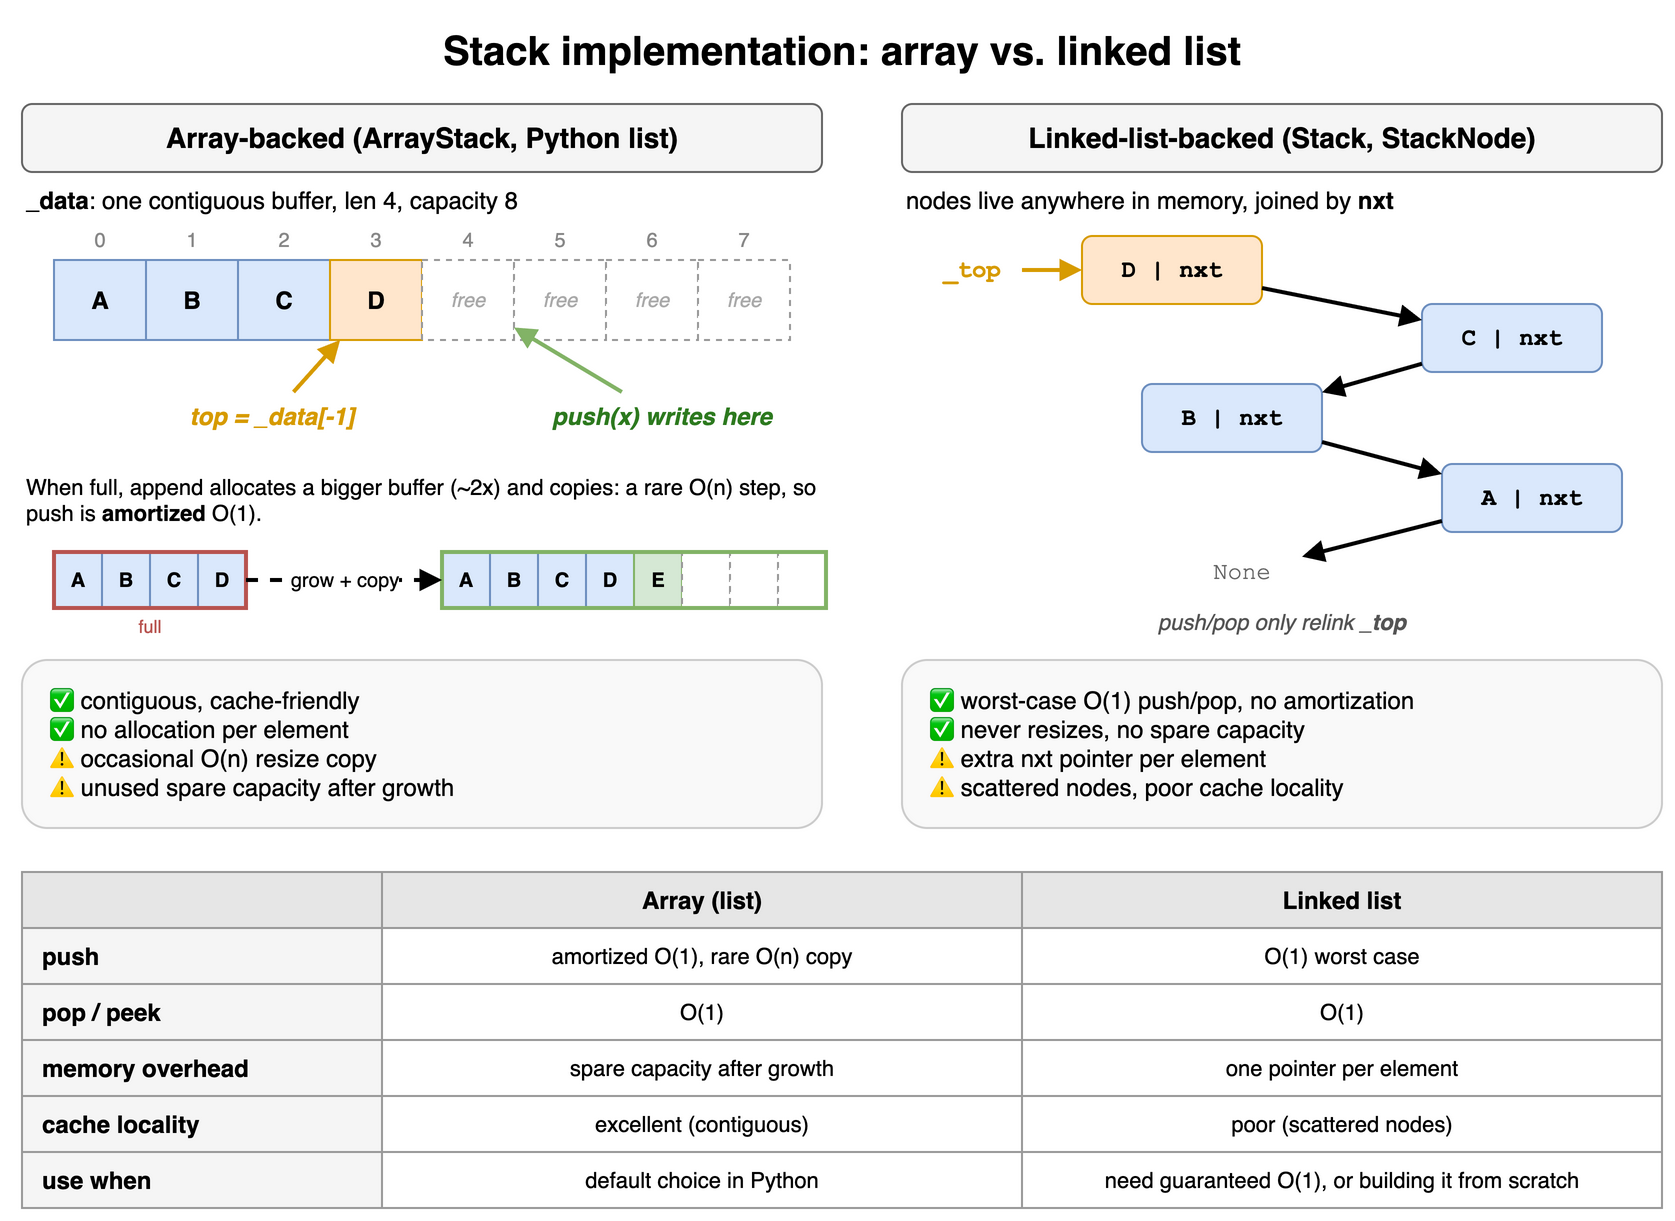

The diagram above was exported from draw.io. Its source (the exported page's mxGraphModel, read from the mxfile embedded in the PNG):
<mxGraphModel dx="900" dy="640" grid="1" gridSize="10" guides="1" tooltips="1" connect="1" arrows="1" fold="1" page="1" pageScale="1" pageWidth="900" pageHeight="640" math="0" shadow="0">
  <root>
    <mxCell id="0" />
    <mxCell id="1" parent="0" />
    <mxCell id="p2c1" value="Stack implementation: array vs. linked list" style="text;html=1;align=center;verticalAlign=middle;whiteSpace=wrap;fontSize=20;fontStyle=1;" vertex="1" parent="1">
      <mxGeometry x="40" y="10" width="820" height="30" as="geometry" />
    </mxCell>
    <mxCell id="p2c2" value="Array-backed  (ArrayStack, Python list)" style="rounded=1;whiteSpace=wrap;html=1;fillColor=#f5f5f5;strokeColor=#666666;fontStyle=1;fontSize=14;" vertex="1" parent="1">
      <mxGeometry x="40" y="52" width="400" height="34" as="geometry" />
    </mxCell>
    <mxCell id="p2c3" value="&lt;b&gt;_data&lt;/b&gt;: one contiguous buffer, len 4, capacity 8" style="text;html=1;align=center;verticalAlign=middle;whiteSpace=wrap;align=left;" vertex="1" parent="1">
      <mxGeometry x="40" y="90" width="400" height="20" as="geometry" />
    </mxCell>
    <mxCell id="p2c4" value="0" style="text;html=1;align=center;verticalAlign=middle;whiteSpace=wrap;fontSize=10;fontColor=#888888;" vertex="1" parent="1">
      <mxGeometry x="56" y="112" width="46" height="16" as="geometry" />
    </mxCell>
    <mxCell id="p2c5" value="1" style="text;html=1;align=center;verticalAlign=middle;whiteSpace=wrap;fontSize=10;fontColor=#888888;" vertex="1" parent="1">
      <mxGeometry x="102" y="112" width="46" height="16" as="geometry" />
    </mxCell>
    <mxCell id="p2c6" value="2" style="text;html=1;align=center;verticalAlign=middle;whiteSpace=wrap;fontSize=10;fontColor=#888888;" vertex="1" parent="1">
      <mxGeometry x="148" y="112" width="46" height="16" as="geometry" />
    </mxCell>
    <mxCell id="p2c7" value="3" style="text;html=1;align=center;verticalAlign=middle;whiteSpace=wrap;fontSize=10;fontColor=#888888;" vertex="1" parent="1">
      <mxGeometry x="194" y="112" width="46" height="16" as="geometry" />
    </mxCell>
    <mxCell id="p2c8" value="4" style="text;html=1;align=center;verticalAlign=middle;whiteSpace=wrap;fontSize=10;fontColor=#888888;" vertex="1" parent="1">
      <mxGeometry x="240" y="112" width="46" height="16" as="geometry" />
    </mxCell>
    <mxCell id="p2c9" value="5" style="text;html=1;align=center;verticalAlign=middle;whiteSpace=wrap;fontSize=10;fontColor=#888888;" vertex="1" parent="1">
      <mxGeometry x="286" y="112" width="46" height="16" as="geometry" />
    </mxCell>
    <mxCell id="p2c10" value="6" style="text;html=1;align=center;verticalAlign=middle;whiteSpace=wrap;fontSize=10;fontColor=#888888;" vertex="1" parent="1">
      <mxGeometry x="332" y="112" width="46" height="16" as="geometry" />
    </mxCell>
    <mxCell id="p2c11" value="7" style="text;html=1;align=center;verticalAlign=middle;whiteSpace=wrap;fontSize=10;fontColor=#888888;" vertex="1" parent="1">
      <mxGeometry x="378" y="112" width="46" height="16" as="geometry" />
    </mxCell>
    <mxCell id="p2c12" value="A" style="rounded=0;whiteSpace=wrap;html=1;fillColor=#dae8fc;strokeColor=#6c8ebf;fontStyle=1;" vertex="1" parent="1">
      <mxGeometry x="56" y="130" width="46" height="40" as="geometry" />
    </mxCell>
    <mxCell id="p2c13" value="B" style="rounded=0;whiteSpace=wrap;html=1;fillColor=#dae8fc;strokeColor=#6c8ebf;fontStyle=1;" vertex="1" parent="1">
      <mxGeometry x="102" y="130" width="46" height="40" as="geometry" />
    </mxCell>
    <mxCell id="p2c14" value="C" style="rounded=0;whiteSpace=wrap;html=1;fillColor=#dae8fc;strokeColor=#6c8ebf;fontStyle=1;" vertex="1" parent="1">
      <mxGeometry x="148" y="130" width="46" height="40" as="geometry" />
    </mxCell>
    <mxCell id="p2c15" value="D" style="rounded=0;whiteSpace=wrap;html=1;fillColor=#ffe6cc;strokeColor=#d79b00;fontStyle=1;" vertex="1" parent="1">
      <mxGeometry x="194" y="130" width="46" height="40" as="geometry" />
    </mxCell>
    <mxCell id="p2c16" value="free" style="rounded=0;whiteSpace=wrap;html=1;fillColor=#ffffff;strokeColor=#999999;dashed=1;fontSize=10;fontColor=#aaaaaa;fontStyle=2;" vertex="1" parent="1">
      <mxGeometry x="240" y="130" width="46" height="40" as="geometry" />
    </mxCell>
    <mxCell id="p2c17" value="free" style="rounded=0;whiteSpace=wrap;html=1;fillColor=#ffffff;strokeColor=#999999;dashed=1;fontSize=10;fontColor=#aaaaaa;fontStyle=2;" vertex="1" parent="1">
      <mxGeometry x="286" y="130" width="46" height="40" as="geometry" />
    </mxCell>
    <mxCell id="p2c18" value="free" style="rounded=0;whiteSpace=wrap;html=1;fillColor=#ffffff;strokeColor=#999999;dashed=1;fontSize=10;fontColor=#aaaaaa;fontStyle=2;" vertex="1" parent="1">
      <mxGeometry x="332" y="130" width="46" height="40" as="geometry" />
    </mxCell>
    <mxCell id="p2c19" value="free" style="rounded=0;whiteSpace=wrap;html=1;fillColor=#ffffff;strokeColor=#999999;dashed=1;fontSize=10;fontColor=#aaaaaa;fontStyle=2;" vertex="1" parent="1">
      <mxGeometry x="378" y="130" width="46" height="40" as="geometry" />
    </mxCell>
    <mxCell id="p2c20" value="top = _data[-1]" style="text;html=1;align=center;verticalAlign=middle;whiteSpace=wrap;fontStyle=3;fontColor=#d79b00;" vertex="1" parent="1">
      <mxGeometry x="110" y="196" width="110" height="24" as="geometry" />
    </mxCell>
    <mxCell id="p2c21" value="" style="endArrow=block;html=1;strokeWidth=2;strokeColor=#d79b00;" edge="1" parent="1" source="p2c20" target="p2c15">
      <mxGeometry relative="1" as="geometry" />
    </mxCell>
    <mxCell id="p2c22" value="push(x) writes here" style="text;html=1;align=center;verticalAlign=middle;whiteSpace=wrap;fontStyle=3;fontColor=#2d7a1f;" vertex="1" parent="1">
      <mxGeometry x="290" y="196" width="140" height="24" as="geometry" />
    </mxCell>
    <mxCell id="p2c23" value="" style="endArrow=block;html=1;strokeWidth=2;strokeColor=#82b366;" edge="1" parent="1" source="p2c22" target="p2c16">
      <mxGeometry relative="1" as="geometry" />
    </mxCell>
    <mxCell id="p2c24" value="When full, append allocates a bigger buffer (~2x) and copies: a rare O(n) step, so push is &lt;b&gt;amortized&lt;/b&gt; O(1)." style="text;html=1;align=center;verticalAlign=middle;whiteSpace=wrap;align=left;fontSize=11;" vertex="1" parent="1">
      <mxGeometry x="40" y="232" width="400" height="36" as="geometry" />
    </mxCell>
    <mxCell id="p2c25" value="A" style="rounded=0;whiteSpace=wrap;html=1;fillColor=#dae8fc;strokeColor=#6c8ebf;fontStyle=1;fontSize=10;" vertex="1" parent="1">
      <mxGeometry x="56" y="276" width="24" height="28" as="geometry" />
    </mxCell>
    <mxCell id="p2c26" value="B" style="rounded=0;whiteSpace=wrap;html=1;fillColor=#dae8fc;strokeColor=#6c8ebf;fontStyle=1;fontSize=10;" vertex="1" parent="1">
      <mxGeometry x="80" y="276" width="24" height="28" as="geometry" />
    </mxCell>
    <mxCell id="p2c27" value="C" style="rounded=0;whiteSpace=wrap;html=1;fillColor=#dae8fc;strokeColor=#6c8ebf;fontStyle=1;fontSize=10;" vertex="1" parent="1">
      <mxGeometry x="104" y="276" width="24" height="28" as="geometry" />
    </mxCell>
    <mxCell id="p2c28" value="D" style="rounded=0;whiteSpace=wrap;html=1;fillColor=#dae8fc;strokeColor=#6c8ebf;fontStyle=1;fontSize=10;" vertex="1" parent="1">
      <mxGeometry x="128" y="276" width="24" height="28" as="geometry" />
    </mxCell>
    <mxCell id="p2c29" value="" style="rounded=0;fillColor=none;strokeColor=#b85450;strokeWidth=2;html=1;" vertex="1" parent="1">
      <mxGeometry x="56" y="276" width="96" height="28" as="geometry" />
    </mxCell>
    <mxCell id="p2c30" value="full" style="text;html=1;align=center;verticalAlign=middle;whiteSpace=wrap;fontSize=9;fontColor=#b85450;" vertex="1" parent="1">
      <mxGeometry x="56" y="306" width="96" height="14" as="geometry" />
    </mxCell>
    <mxCell id="p2c31" value="A" style="rounded=0;whiteSpace=wrap;html=1;fillColor=#dae8fc;strokeColor=#6c8ebf;fontStyle=1;fontSize=10;" vertex="1" parent="1">
      <mxGeometry x="250" y="276" width="24" height="28" as="geometry" />
    </mxCell>
    <mxCell id="p2c32" value="B" style="rounded=0;whiteSpace=wrap;html=1;fillColor=#dae8fc;strokeColor=#6c8ebf;fontStyle=1;fontSize=10;" vertex="1" parent="1">
      <mxGeometry x="274" y="276" width="24" height="28" as="geometry" />
    </mxCell>
    <mxCell id="p2c33" value="C" style="rounded=0;whiteSpace=wrap;html=1;fillColor=#dae8fc;strokeColor=#6c8ebf;fontStyle=1;fontSize=10;" vertex="1" parent="1">
      <mxGeometry x="298" y="276" width="24" height="28" as="geometry" />
    </mxCell>
    <mxCell id="p2c34" value="D" style="rounded=0;whiteSpace=wrap;html=1;fillColor=#dae8fc;strokeColor=#6c8ebf;fontStyle=1;fontSize=10;" vertex="1" parent="1">
      <mxGeometry x="322" y="276" width="24" height="28" as="geometry" />
    </mxCell>
    <mxCell id="p2c35" value="E" style="rounded=0;whiteSpace=wrap;html=1;fillColor=#d5e8d4;strokeColor=#82b366;fontStyle=1;fontSize=10;" vertex="1" parent="1">
      <mxGeometry x="346" y="276" width="24" height="28" as="geometry" />
    </mxCell>
    <mxCell id="p2c36" value="" style="rounded=0;whiteSpace=wrap;html=1;fillColor=#ffffff;strokeColor=#999999;dashed=1;fontSize=10;" vertex="1" parent="1">
      <mxGeometry x="370" y="276" width="24" height="28" as="geometry" />
    </mxCell>
    <mxCell id="p2c37" value="" style="rounded=0;whiteSpace=wrap;html=1;fillColor=#ffffff;strokeColor=#999999;dashed=1;fontSize=10;" vertex="1" parent="1">
      <mxGeometry x="394" y="276" width="24" height="28" as="geometry" />
    </mxCell>
    <mxCell id="p2c38" value="" style="rounded=0;whiteSpace=wrap;html=1;fillColor=#ffffff;strokeColor=#999999;dashed=1;fontSize=10;" vertex="1" parent="1">
      <mxGeometry x="418" y="276" width="24" height="28" as="geometry" />
    </mxCell>
    <mxCell id="p2c39" value="" style="rounded=0;fillColor=none;strokeColor=#82b366;strokeWidth=2;html=1;" vertex="1" parent="1">
      <mxGeometry x="250" y="276" width="192" height="28" as="geometry" />
    </mxCell>
    <mxCell id="p2c40" value="grow + copy" style="endArrow=block;html=1;strokeWidth=2;dashed=1;fontSize=10;labelBackgroundColor=#ffffff;" edge="1" parent="1" source="p2c29" target="p2c39">
      <mxGeometry relative="1" as="geometry" />
    </mxCell>
    <mxCell id="p2c41" value="✅ contiguous, cache-friendly&lt;br&gt;✅ no allocation per element&lt;br&gt;⚠ occasional O(n) resize copy&lt;br&gt;⚠ unused spare capacity after growth" style="rounded=1;whiteSpace=wrap;html=1;align=left;spacingLeft=12;fillColor=#f9f9f9;strokeColor=#cccccc;" vertex="1" parent="1">
      <mxGeometry x="40" y="330" width="400" height="84" as="geometry" />
    </mxCell>
    <mxCell id="p2c42" value="Linked-list-backed  (Stack, StackNode)" style="rounded=1;whiteSpace=wrap;html=1;fillColor=#f5f5f5;strokeColor=#666666;fontStyle=1;fontSize=14;" vertex="1" parent="1">
      <mxGeometry x="480" y="52" width="380" height="34" as="geometry" />
    </mxCell>
    <mxCell id="p2c43" value="nodes live anywhere in memory, joined by &lt;b&gt;nxt&lt;/b&gt;" style="text;html=1;align=center;verticalAlign=middle;whiteSpace=wrap;align=left;" vertex="1" parent="1">
      <mxGeometry x="480" y="90" width="380" height="20" as="geometry" />
    </mxCell>
    <mxCell id="p2c44" value="_top" style="text;html=1;align=center;verticalAlign=middle;whiteSpace=wrap;fontFamily=Courier New;fontStyle=1;fontColor=#d79b00;" vertex="1" parent="1">
      <mxGeometry x="490" y="120" width="50" height="30" as="geometry" />
    </mxCell>
    <mxCell id="p2c45" value="D | nxt" style="rounded=1;whiteSpace=wrap;html=1;fontFamily=Courier New;fontStyle=1;fillColor=#ffe6cc;strokeColor=#d79b00;" vertex="1" parent="1">
      <mxGeometry x="570" y="118" width="90" height="34" as="geometry" />
    </mxCell>
    <mxCell id="p2c46" value="C | nxt" style="rounded=1;whiteSpace=wrap;html=1;fontFamily=Courier New;fontStyle=1;fillColor=#dae8fc;strokeColor=#6c8ebf;" vertex="1" parent="1">
      <mxGeometry x="740" y="152" width="90" height="34" as="geometry" />
    </mxCell>
    <mxCell id="p2c47" value="B | nxt" style="rounded=1;whiteSpace=wrap;html=1;fontFamily=Courier New;fontStyle=1;fillColor=#dae8fc;strokeColor=#6c8ebf;" vertex="1" parent="1">
      <mxGeometry x="600" y="192" width="90" height="34" as="geometry" />
    </mxCell>
    <mxCell id="p2c48" value="A | nxt" style="rounded=1;whiteSpace=wrap;html=1;fontFamily=Courier New;fontStyle=1;fillColor=#dae8fc;strokeColor=#6c8ebf;" vertex="1" parent="1">
      <mxGeometry x="750" y="232" width="90" height="34" as="geometry" />
    </mxCell>
    <mxCell id="p2c49" value="None" style="text;html=1;align=center;verticalAlign=middle;whiteSpace=wrap;fontFamily=Courier New;fontColor=#666666;" vertex="1" parent="1">
      <mxGeometry x="620" y="272" width="60" height="28" as="geometry" />
    </mxCell>
    <mxCell id="p2c50" value="" style="endArrow=block;html=1;strokeWidth=2;strokeColor=#d79b00;" edge="1" parent="1" source="p2c44" target="p2c45">
      <mxGeometry relative="1" as="geometry" />
    </mxCell>
    <mxCell id="p2c51" value="" style="endArrow=block;html=1;strokeWidth=2;" edge="1" parent="1" source="p2c45" target="p2c46">
      <mxGeometry relative="1" as="geometry" />
    </mxCell>
    <mxCell id="p2c52" value="" style="endArrow=block;html=1;strokeWidth=2;" edge="1" parent="1" source="p2c46" target="p2c47">
      <mxGeometry relative="1" as="geometry" />
    </mxCell>
    <mxCell id="p2c53" value="" style="endArrow=block;html=1;strokeWidth=2;" edge="1" parent="1" source="p2c47" target="p2c48">
      <mxGeometry relative="1" as="geometry" />
    </mxCell>
    <mxCell id="p2c54" value="" style="endArrow=block;html=1;strokeWidth=2;" edge="1" parent="1" source="p2c48" target="p2c49">
      <mxGeometry relative="1" as="geometry" />
    </mxCell>
    <mxCell id="p2c55" value="push/pop only relink &lt;b&gt;_top&lt;/b&gt;" style="text;html=1;align=center;verticalAlign=middle;whiteSpace=wrap;fontSize=11;fontStyle=2;fontColor=#555555;" vertex="1" parent="1">
      <mxGeometry x="480" y="300" width="380" height="22" as="geometry" />
    </mxCell>
    <mxCell id="p2c56" value="✅ worst-case O(1) push/pop, no amortization&lt;br&gt;✅ never resizes, no spare capacity&lt;br&gt;⚠ extra nxt pointer per element&lt;br&gt;⚠ scattered nodes, poor cache locality" style="rounded=1;whiteSpace=wrap;html=1;align=left;spacingLeft=12;fillColor=#f9f9f9;strokeColor=#cccccc;" vertex="1" parent="1">
      <mxGeometry x="480" y="330" width="380" height="84" as="geometry" />
    </mxCell>
    <mxCell id="p2c57" value="" style="whiteSpace=wrap;html=1;fillColor=#e6e6e6;strokeColor=#999999;fontStyle=1;" vertex="1" parent="1">
      <mxGeometry x="40" y="436" width="180" height="28" as="geometry" />
    </mxCell>
    <mxCell id="p2c58" value="Array (list)" style="whiteSpace=wrap;html=1;fillColor=#e6e6e6;strokeColor=#999999;fontStyle=1;" vertex="1" parent="1">
      <mxGeometry x="220" y="436" width="320" height="28" as="geometry" />
    </mxCell>
    <mxCell id="p2c59" value="Linked list" style="whiteSpace=wrap;html=1;fillColor=#e6e6e6;strokeColor=#999999;fontStyle=1;" vertex="1" parent="1">
      <mxGeometry x="540" y="436" width="320" height="28" as="geometry" />
    </mxCell>
    <mxCell id="p2c60" value="push" style="whiteSpace=wrap;html=1;fillColor=#f5f5f5;strokeColor=#999999;fontStyle=1;align=left;spacingLeft=8;" vertex="1" parent="1">
      <mxGeometry x="40" y="464" width="180" height="28" as="geometry" />
    </mxCell>
    <mxCell id="p2c61" value="amortized O(1), rare O(n) copy" style="whiteSpace=wrap;html=1;fillColor=#ffffff;strokeColor=#999999;fontSize=11;" vertex="1" parent="1">
      <mxGeometry x="220" y="464" width="320" height="28" as="geometry" />
    </mxCell>
    <mxCell id="p2c62" value="O(1) worst case" style="whiteSpace=wrap;html=1;fillColor=#ffffff;strokeColor=#999999;fontSize=11;" vertex="1" parent="1">
      <mxGeometry x="540" y="464" width="320" height="28" as="geometry" />
    </mxCell>
    <mxCell id="p2c63" value="pop / peek" style="whiteSpace=wrap;html=1;fillColor=#f5f5f5;strokeColor=#999999;fontStyle=1;align=left;spacingLeft=8;" vertex="1" parent="1">
      <mxGeometry x="40" y="492" width="180" height="28" as="geometry" />
    </mxCell>
    <mxCell id="p2c64" value="O(1)" style="whiteSpace=wrap;html=1;fillColor=#ffffff;strokeColor=#999999;fontSize=11;" vertex="1" parent="1">
      <mxGeometry x="220" y="492" width="320" height="28" as="geometry" />
    </mxCell>
    <mxCell id="p2c65" value="O(1)" style="whiteSpace=wrap;html=1;fillColor=#ffffff;strokeColor=#999999;fontSize=11;" vertex="1" parent="1">
      <mxGeometry x="540" y="492" width="320" height="28" as="geometry" />
    </mxCell>
    <mxCell id="p2c66" value="memory overhead" style="whiteSpace=wrap;html=1;fillColor=#f5f5f5;strokeColor=#999999;fontStyle=1;align=left;spacingLeft=8;" vertex="1" parent="1">
      <mxGeometry x="40" y="520" width="180" height="28" as="geometry" />
    </mxCell>
    <mxCell id="p2c67" value="spare capacity after growth" style="whiteSpace=wrap;html=1;fillColor=#ffffff;strokeColor=#999999;fontSize=11;" vertex="1" parent="1">
      <mxGeometry x="220" y="520" width="320" height="28" as="geometry" />
    </mxCell>
    <mxCell id="p2c68" value="one pointer per element" style="whiteSpace=wrap;html=1;fillColor=#ffffff;strokeColor=#999999;fontSize=11;" vertex="1" parent="1">
      <mxGeometry x="540" y="520" width="320" height="28" as="geometry" />
    </mxCell>
    <mxCell id="p2c69" value="cache locality" style="whiteSpace=wrap;html=1;fillColor=#f5f5f5;strokeColor=#999999;fontStyle=1;align=left;spacingLeft=8;" vertex="1" parent="1">
      <mxGeometry x="40" y="548" width="180" height="28" as="geometry" />
    </mxCell>
    <mxCell id="p2c70" value="excellent (contiguous)" style="whiteSpace=wrap;html=1;fillColor=#ffffff;strokeColor=#999999;fontSize=11;" vertex="1" parent="1">
      <mxGeometry x="220" y="548" width="320" height="28" as="geometry" />
    </mxCell>
    <mxCell id="p2c71" value="poor (scattered nodes)" style="whiteSpace=wrap;html=1;fillColor=#ffffff;strokeColor=#999999;fontSize=11;" vertex="1" parent="1">
      <mxGeometry x="540" y="548" width="320" height="28" as="geometry" />
    </mxCell>
    <mxCell id="p2c72" value="use when" style="whiteSpace=wrap;html=1;fillColor=#f5f5f5;strokeColor=#999999;fontStyle=1;align=left;spacingLeft=8;" vertex="1" parent="1">
      <mxGeometry x="40" y="576" width="180" height="28" as="geometry" />
    </mxCell>
    <mxCell id="p2c73" value="default choice in Python" style="whiteSpace=wrap;html=1;fillColor=#ffffff;strokeColor=#999999;fontSize=11;" vertex="1" parent="1">
      <mxGeometry x="220" y="576" width="320" height="28" as="geometry" />
    </mxCell>
    <mxCell id="p2c74" value="need guaranteed O(1), or building it from scratch" style="whiteSpace=wrap;html=1;fillColor=#ffffff;strokeColor=#999999;fontSize=11;" vertex="1" parent="1">
      <mxGeometry x="540" y="576" width="320" height="28" as="geometry" />
    </mxCell>
  </root>
</mxGraphModel>